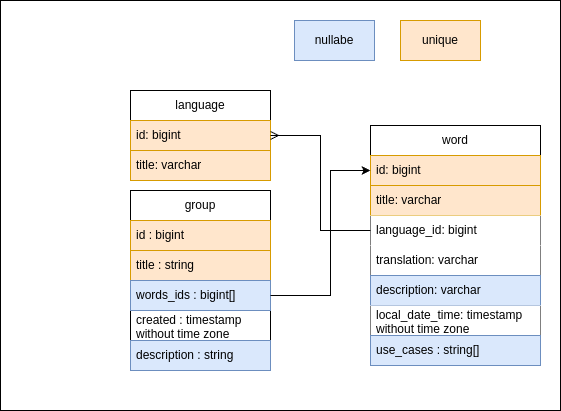

The diagram above was exported from draw.io. Its source (the exported page's mxGraphModel, read from the mxfile embedded in the PNG):
<mxGraphModel dx="873" dy="492" grid="1" gridSize="10" guides="1" tooltips="1" connect="1" arrows="1" fold="1" page="1" pageScale="1" pageWidth="827" pageHeight="1169" math="0" shadow="0">
  <root>
    <mxCell id="0" />
    <mxCell id="1" parent="0" />
    <mxCell id="Q_6LvnDAHbs_Hq_vu7m5-1" value="" style="rounded=0;whiteSpace=wrap;html=1;" parent="1" vertex="1">
      <mxGeometry x="120" y="330" width="560" height="410" as="geometry" />
    </mxCell>
    <mxCell id="hdne_X1vRtrhRkiID6Pl-5" value="word" style="swimlane;fontStyle=0;childLayout=stackLayout;horizontal=1;startSize=30;horizontalStack=0;resizeParent=1;resizeParentMax=0;resizeLast=0;collapsible=1;marginBottom=0;whiteSpace=wrap;html=1;" parent="1" vertex="1">
      <mxGeometry x="490" y="455" width="170" height="240" as="geometry" />
    </mxCell>
    <mxCell id="hdne_X1vRtrhRkiID6Pl-6" value="id: bigint" style="text;strokeColor=#d79b00;fillColor=#ffe6cc;align=left;verticalAlign=middle;spacingLeft=4;spacingRight=4;overflow=hidden;points=[[0,0.5],[1,0.5]];portConstraint=eastwest;rotatable=0;whiteSpace=wrap;html=1;" parent="hdne_X1vRtrhRkiID6Pl-5" vertex="1">
      <mxGeometry y="30" width="170" height="30" as="geometry" />
    </mxCell>
    <mxCell id="hdne_X1vRtrhRkiID6Pl-7" value="title: varchar" style="text;strokeColor=#d79b00;fillColor=#ffe6cc;align=left;verticalAlign=middle;spacingLeft=4;spacingRight=4;overflow=hidden;points=[[0,0.5],[1,0.5]];portConstraint=eastwest;rotatable=0;whiteSpace=wrap;html=1;" parent="hdne_X1vRtrhRkiID6Pl-5" vertex="1">
      <mxGeometry y="60" width="170" height="30" as="geometry" />
    </mxCell>
    <mxCell id="hdne_X1vRtrhRkiID6Pl-8" value="language_id: bigint&amp;nbsp;" style="text;align=left;verticalAlign=middle;spacingLeft=4;spacingRight=4;overflow=hidden;points=[[0,0.5],[1,0.5]];portConstraint=eastwest;rotatable=0;whiteSpace=wrap;html=1;strokeColor=none;fillColor=default;" parent="hdne_X1vRtrhRkiID6Pl-5" vertex="1">
      <mxGeometry y="90" width="170" height="30" as="geometry" />
    </mxCell>
    <mxCell id="LQ6UZjZtVfBsKQVymmzA-1" value="translation: varchar" style="text;align=left;verticalAlign=middle;spacingLeft=4;spacingRight=4;overflow=hidden;points=[[0,0.5],[1,0.5]];portConstraint=eastwest;rotatable=0;whiteSpace=wrap;html=1;fillColor=default;" parent="hdne_X1vRtrhRkiID6Pl-5" vertex="1">
      <mxGeometry y="120" width="170" height="30" as="geometry" />
    </mxCell>
    <mxCell id="LQ6UZjZtVfBsKQVymmzA-2" value="description: varchar" style="text;align=left;verticalAlign=middle;spacingLeft=4;spacingRight=4;overflow=hidden;points=[[0,0.5],[1,0.5]];portConstraint=eastwest;rotatable=0;whiteSpace=wrap;html=1;fillColor=#dae8fc;strokeColor=#6c8ebf;" parent="hdne_X1vRtrhRkiID6Pl-5" vertex="1">
      <mxGeometry y="150" width="170" height="30" as="geometry" />
    </mxCell>
    <mxCell id="LQ6UZjZtVfBsKQVymmzA-3" value="local_date_time: timestamp without time zone" style="text;align=left;verticalAlign=middle;spacingLeft=4;spacingRight=4;overflow=hidden;points=[[0,0.5],[1,0.5]];portConstraint=eastwest;rotatable=0;whiteSpace=wrap;html=1;fillColor=default;" parent="hdne_X1vRtrhRkiID6Pl-5" vertex="1">
      <mxGeometry y="180" width="170" height="30" as="geometry" />
    </mxCell>
    <mxCell id="Kavsdl8bu5qFYg46KTIO-2" value="use_cases : string[]" style="text;strokeColor=#6c8ebf;fillColor=#dae8fc;align=left;verticalAlign=middle;spacingLeft=4;spacingRight=4;overflow=hidden;points=[[0,0.5],[1,0.5]];portConstraint=eastwest;rotatable=0;whiteSpace=wrap;html=1;" vertex="1" parent="hdne_X1vRtrhRkiID6Pl-5">
      <mxGeometry y="210" width="170" height="30" as="geometry" />
    </mxCell>
    <mxCell id="A3HW4ae4UrxDAt9dJLkx-1" value="language" style="swimlane;fontStyle=0;childLayout=stackLayout;horizontal=1;startSize=30;horizontalStack=0;resizeParent=1;resizeParentMax=0;resizeLast=0;collapsible=1;marginBottom=0;whiteSpace=wrap;html=1;" parent="1" vertex="1">
      <mxGeometry x="250" y="420" width="140" height="90" as="geometry" />
    </mxCell>
    <mxCell id="A3HW4ae4UrxDAt9dJLkx-2" value="id: bigint&lt;span style=&quot;white-space: pre;&quot;&gt;&#09;&lt;/span&gt;" style="text;strokeColor=#d79b00;fillColor=#ffe6cc;align=left;verticalAlign=middle;spacingLeft=4;spacingRight=4;overflow=hidden;points=[[0,0.5],[1,0.5]];portConstraint=eastwest;rotatable=0;whiteSpace=wrap;html=1;" parent="A3HW4ae4UrxDAt9dJLkx-1" vertex="1">
      <mxGeometry y="30" width="140" height="30" as="geometry" />
    </mxCell>
    <mxCell id="A3HW4ae4UrxDAt9dJLkx-3" value="title: varchar" style="text;strokeColor=#d79b00;fillColor=#ffe6cc;align=left;verticalAlign=middle;spacingLeft=4;spacingRight=4;overflow=hidden;points=[[0,0.5],[1,0.5]];portConstraint=eastwest;rotatable=0;whiteSpace=wrap;html=1;" parent="A3HW4ae4UrxDAt9dJLkx-1" vertex="1">
      <mxGeometry y="60" width="140" height="30" as="geometry" />
    </mxCell>
    <mxCell id="A3HW4ae4UrxDAt9dJLkx-5" style="edgeStyle=orthogonalEdgeStyle;rounded=0;orthogonalLoop=1;jettySize=auto;html=1;entryX=1;entryY=0.5;entryDx=0;entryDy=0;endArrow=ERmany;endFill=0;" parent="1" source="hdne_X1vRtrhRkiID6Pl-8" target="A3HW4ae4UrxDAt9dJLkx-2" edge="1">
      <mxGeometry relative="1" as="geometry" />
    </mxCell>
    <mxCell id="C8VweaOvtU5_CKSgD4XL-1" value="unique" style="rounded=0;whiteSpace=wrap;html=1;fillColor=#ffe6cc;strokeColor=#d79b00;" parent="1" vertex="1">
      <mxGeometry x="520" y="350" width="80" height="40" as="geometry" />
    </mxCell>
    <mxCell id="Kavsdl8bu5qFYg46KTIO-1" value="nullabe" style="rounded=0;whiteSpace=wrap;html=1;fillColor=#dae8fc;strokeColor=#6c8ebf;" vertex="1" parent="1">
      <mxGeometry x="414" y="350" width="80" height="40" as="geometry" />
    </mxCell>
    <mxCell id="Kavsdl8bu5qFYg46KTIO-3" value="group" style="swimlane;fontStyle=0;childLayout=stackLayout;horizontal=1;startSize=30;horizontalStack=0;resizeParent=1;resizeParentMax=0;resizeLast=0;collapsible=1;marginBottom=0;whiteSpace=wrap;html=1;" vertex="1" parent="1">
      <mxGeometry x="250" y="520" width="140" height="180" as="geometry" />
    </mxCell>
    <mxCell id="Kavsdl8bu5qFYg46KTIO-4" value="id : bigint" style="text;strokeColor=#d79b00;fillColor=#ffe6cc;align=left;verticalAlign=middle;spacingLeft=4;spacingRight=4;overflow=hidden;points=[[0,0.5],[1,0.5]];portConstraint=eastwest;rotatable=0;whiteSpace=wrap;html=1;" vertex="1" parent="Kavsdl8bu5qFYg46KTIO-3">
      <mxGeometry y="30" width="140" height="30" as="geometry" />
    </mxCell>
    <mxCell id="Kavsdl8bu5qFYg46KTIO-5" value="title : string" style="text;strokeColor=#d79b00;fillColor=#ffe6cc;align=left;verticalAlign=middle;spacingLeft=4;spacingRight=4;overflow=hidden;points=[[0,0.5],[1,0.5]];portConstraint=eastwest;rotatable=0;whiteSpace=wrap;html=1;" vertex="1" parent="Kavsdl8bu5qFYg46KTIO-3">
      <mxGeometry y="60" width="140" height="30" as="geometry" />
    </mxCell>
    <mxCell id="Kavsdl8bu5qFYg46KTIO-6" value="words_ids : bigint[]" style="text;strokeColor=#6c8ebf;fillColor=#dae8fc;align=left;verticalAlign=middle;spacingLeft=4;spacingRight=4;overflow=hidden;points=[[0,0.5],[1,0.5]];portConstraint=eastwest;rotatable=0;whiteSpace=wrap;html=1;" vertex="1" parent="Kavsdl8bu5qFYg46KTIO-3">
      <mxGeometry y="90" width="140" height="30" as="geometry" />
    </mxCell>
    <mxCell id="Kavsdl8bu5qFYg46KTIO-7" value="created : timestamp without time zone" style="text;strokeColor=none;fillColor=none;align=left;verticalAlign=middle;spacingLeft=4;spacingRight=4;overflow=hidden;points=[[0,0.5],[1,0.5]];portConstraint=eastwest;rotatable=0;whiteSpace=wrap;html=1;" vertex="1" parent="Kavsdl8bu5qFYg46KTIO-3">
      <mxGeometry y="120" width="140" height="30" as="geometry" />
    </mxCell>
    <mxCell id="Kavsdl8bu5qFYg46KTIO-8" value="description : string" style="text;strokeColor=#6c8ebf;fillColor=#dae8fc;align=left;verticalAlign=middle;spacingLeft=4;spacingRight=4;overflow=hidden;points=[[0,0.5],[1,0.5]];portConstraint=eastwest;rotatable=0;whiteSpace=wrap;html=1;" vertex="1" parent="Kavsdl8bu5qFYg46KTIO-3">
      <mxGeometry y="150" width="140" height="30" as="geometry" />
    </mxCell>
    <mxCell id="Kavsdl8bu5qFYg46KTIO-9" style="edgeStyle=orthogonalEdgeStyle;rounded=0;orthogonalLoop=1;jettySize=auto;html=1;entryX=0;entryY=0.5;entryDx=0;entryDy=0;" edge="1" parent="1" source="Kavsdl8bu5qFYg46KTIO-6" target="hdne_X1vRtrhRkiID6Pl-6">
      <mxGeometry relative="1" as="geometry">
        <Array as="points">
          <mxPoint x="450" y="625" />
          <mxPoint x="450" y="500" />
        </Array>
      </mxGeometry>
    </mxCell>
  </root>
</mxGraphModel>